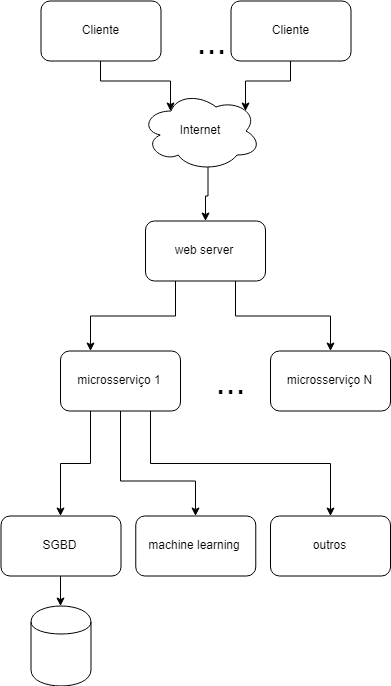

The diagram above was exported from draw.io. Its source (the exported page's mxGraphModel, read from the mxfile embedded in the PNG):
<mxGraphModel dx="1955" dy="1100" grid="1" gridSize="10" guides="1" tooltips="1" connect="1" arrows="1" fold="1" page="1" pageScale="1" pageWidth="850" pageHeight="1100" background="#ffffff" math="0" shadow="0">
  <root>
    <mxCell id="0" />
    <mxCell id="1" parent="0" />
    <mxCell id="-cBuoUUJKxjIWkmANve5-40" style="edgeStyle=orthogonalEdgeStyle;rounded=0;orthogonalLoop=1;jettySize=auto;html=1;exitX=0.5;exitY=1;exitDx=0;exitDy=0;entryX=0.25;entryY=0.25;entryDx=0;entryDy=0;entryPerimeter=0;" edge="1" parent="1" source="-cBuoUUJKxjIWkmANve5-26" target="-cBuoUUJKxjIWkmANve5-29">
      <mxGeometry relative="1" as="geometry" />
    </mxCell>
    <mxCell id="-cBuoUUJKxjIWkmANve5-26" value="Cliente" style="rounded=1;whiteSpace=wrap;html=1;" vertex="1" parent="1">
      <mxGeometry x="250.5" y="157.5" width="120" height="60" as="geometry" />
    </mxCell>
    <mxCell id="-cBuoUUJKxjIWkmANve5-49" style="edgeStyle=orthogonalEdgeStyle;rounded=0;orthogonalLoop=1;jettySize=auto;html=1;exitX=0.5;exitY=1;exitDx=0;exitDy=0;entryX=0.88;entryY=0.25;entryDx=0;entryDy=0;entryPerimeter=0;" edge="1" parent="1" source="-cBuoUUJKxjIWkmANve5-28" target="-cBuoUUJKxjIWkmANve5-29">
      <mxGeometry relative="1" as="geometry" />
    </mxCell>
    <mxCell id="-cBuoUUJKxjIWkmANve5-28" value="Cliente" style="rounded=1;whiteSpace=wrap;html=1;" vertex="1" parent="1">
      <mxGeometry x="440.5" y="157.5" width="120" height="60" as="geometry" />
    </mxCell>
    <mxCell id="-cBuoUUJKxjIWkmANve5-50" style="edgeStyle=orthogonalEdgeStyle;rounded=0;orthogonalLoop=1;jettySize=auto;html=1;exitX=0.55;exitY=0.95;exitDx=0;exitDy=0;exitPerimeter=0;entryX=0.5;entryY=0;entryDx=0;entryDy=0;" edge="1" parent="1" source="-cBuoUUJKxjIWkmANve5-29" target="-cBuoUUJKxjIWkmANve5-30">
      <mxGeometry relative="1" as="geometry" />
    </mxCell>
    <mxCell id="-cBuoUUJKxjIWkmANve5-29" value="Internet" style="ellipse;shape=cloud;whiteSpace=wrap;html=1;" vertex="1" parent="1">
      <mxGeometry x="350.5" y="247.5" width="120" height="80" as="geometry" />
    </mxCell>
    <mxCell id="-cBuoUUJKxjIWkmANve5-51" style="edgeStyle=orthogonalEdgeStyle;rounded=0;orthogonalLoop=1;jettySize=auto;html=1;exitX=0.25;exitY=1;exitDx=0;exitDy=0;entryX=0.25;entryY=0;entryDx=0;entryDy=0;" edge="1" parent="1" source="-cBuoUUJKxjIWkmANve5-30" target="-cBuoUUJKxjIWkmANve5-33">
      <mxGeometry relative="1" as="geometry" />
    </mxCell>
    <mxCell id="-cBuoUUJKxjIWkmANve5-52" style="edgeStyle=orthogonalEdgeStyle;rounded=0;orthogonalLoop=1;jettySize=auto;html=1;exitX=0.75;exitY=1;exitDx=0;exitDy=0;entryX=0.5;entryY=0;entryDx=0;entryDy=0;" edge="1" parent="1" source="-cBuoUUJKxjIWkmANve5-30" target="-cBuoUUJKxjIWkmANve5-31">
      <mxGeometry relative="1" as="geometry" />
    </mxCell>
    <mxCell id="-cBuoUUJKxjIWkmANve5-30" value="web server" style="rounded=1;whiteSpace=wrap;html=1;" vertex="1" parent="1">
      <mxGeometry x="355" y="377.5" width="120" height="60" as="geometry" />
    </mxCell>
    <mxCell id="-cBuoUUJKxjIWkmANve5-31" value="microsserviço N" style="rounded=1;whiteSpace=wrap;html=1;" vertex="1" parent="1">
      <mxGeometry x="480" y="507.5" width="120" height="60" as="geometry" />
    </mxCell>
    <mxCell id="-cBuoUUJKxjIWkmANve5-57" style="edgeStyle=orthogonalEdgeStyle;rounded=0;orthogonalLoop=1;jettySize=auto;html=1;exitX=0.25;exitY=1;exitDx=0;exitDy=0;entryX=0.5;entryY=0;entryDx=0;entryDy=0;" edge="1" parent="1" source="-cBuoUUJKxjIWkmANve5-33" target="-cBuoUUJKxjIWkmANve5-42">
      <mxGeometry relative="1" as="geometry" />
    </mxCell>
    <mxCell id="-cBuoUUJKxjIWkmANve5-58" style="edgeStyle=orthogonalEdgeStyle;rounded=0;orthogonalLoop=1;jettySize=auto;html=1;exitX=0.5;exitY=1;exitDx=0;exitDy=0;entryX=0.5;entryY=0;entryDx=0;entryDy=0;" edge="1" parent="1" source="-cBuoUUJKxjIWkmANve5-33" target="-cBuoUUJKxjIWkmANve5-44">
      <mxGeometry relative="1" as="geometry">
        <Array as="points">
          <mxPoint x="331" y="637.5" />
          <mxPoint x="405" y="637.5" />
        </Array>
      </mxGeometry>
    </mxCell>
    <mxCell id="-cBuoUUJKxjIWkmANve5-59" style="edgeStyle=orthogonalEdgeStyle;rounded=0;orthogonalLoop=1;jettySize=auto;html=1;exitX=0.75;exitY=1;exitDx=0;exitDy=0;entryX=0.5;entryY=0;entryDx=0;entryDy=0;" edge="1" parent="1" source="-cBuoUUJKxjIWkmANve5-33" target="-cBuoUUJKxjIWkmANve5-48">
      <mxGeometry relative="1" as="geometry" />
    </mxCell>
    <mxCell id="-cBuoUUJKxjIWkmANve5-33" value="microsserviço 1" style="rounded=1;whiteSpace=wrap;html=1;" vertex="1" parent="1">
      <mxGeometry x="270" y="507.5" width="120" height="60" as="geometry" />
    </mxCell>
    <mxCell id="-cBuoUUJKxjIWkmANve5-60" style="edgeStyle=orthogonalEdgeStyle;rounded=0;orthogonalLoop=1;jettySize=auto;html=1;exitX=0.5;exitY=1;exitDx=0;exitDy=0;entryX=0.5;entryY=0;entryDx=0;entryDy=0;" edge="1" parent="1" source="-cBuoUUJKxjIWkmANve5-42" target="-cBuoUUJKxjIWkmANve5-43">
      <mxGeometry relative="1" as="geometry" />
    </mxCell>
    <mxCell id="-cBuoUUJKxjIWkmANve5-42" value="SGBD" style="rounded=1;whiteSpace=wrap;html=1;" vertex="1" parent="1">
      <mxGeometry x="210.5" y="672.5" width="120" height="60" as="geometry" />
    </mxCell>
    <mxCell id="-cBuoUUJKxjIWkmANve5-43" value="" style="shape=cylinder;whiteSpace=wrap;html=1;boundedLbl=1;backgroundOutline=1;" vertex="1" parent="1">
      <mxGeometry x="240.5" y="762.5" width="60" height="80" as="geometry" />
    </mxCell>
    <mxCell id="-cBuoUUJKxjIWkmANve5-44" value="machine learning" style="rounded=1;whiteSpace=wrap;html=1;" vertex="1" parent="1">
      <mxGeometry x="345.2843376608456" y="672.5" width="120" height="60" as="geometry" />
    </mxCell>
    <mxCell id="-cBuoUUJKxjIWkmANve5-47" value="&lt;font style=&quot;font-size: 36px&quot;&gt;...&lt;/font&gt;" style="text;html=1;strokeColor=none;fillColor=none;align=center;verticalAlign=middle;whiteSpace=wrap;rounded=0;" vertex="1" parent="1">
      <mxGeometry x="420" y="527.5" width="40" height="20" as="geometry" />
    </mxCell>
    <mxCell id="-cBuoUUJKxjIWkmANve5-48" value="outros" style="rounded=1;whiteSpace=wrap;html=1;" vertex="1" parent="1">
      <mxGeometry x="480" y="672.5" width="120" height="60" as="geometry" />
    </mxCell>
    <mxCell id="-cBuoUUJKxjIWkmANve5-53" value="&lt;font style=&quot;font-size: 36px&quot;&gt;...&lt;/font&gt;" style="text;html=1;strokeColor=none;fillColor=none;align=center;verticalAlign=middle;whiteSpace=wrap;rounded=0;" vertex="1" parent="1">
      <mxGeometry x="400.5" y="187.5" width="40" height="20" as="geometry" />
    </mxCell>
  </root>
</mxGraphModel>